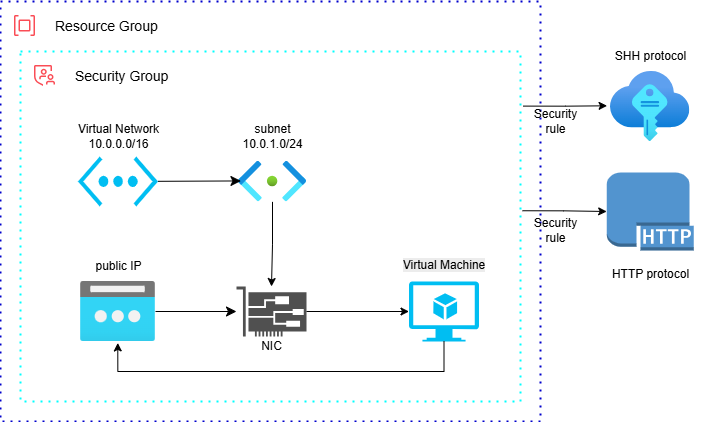

The diagram above was exported from draw.io. Its source (the exported page's mxGraphModel, read from the mxfile embedded in the PNG):
<mxGraphModel dx="1700" dy="838" grid="1" gridSize="10" guides="1" tooltips="1" connect="1" arrows="1" fold="1" page="1" pageScale="1" pageWidth="850" pageHeight="1100" math="0" shadow="0">
  <root>
    <mxCell id="0" />
    <mxCell id="1" parent="0" />
    <mxCell id="4kR0NGLtOHgwJMbBn3VP-18" value="" style="container=1;collapsible=0;expand=0;recursiveResize=0;html=1;whiteSpace=wrap;strokeColor=#0000CC;fillColor=none;dashed=1;dashPattern=1 3;strokeWidth=2" parent="1" vertex="1">
      <mxGeometry x="20" y="10" width="540" height="420" as="geometry" />
    </mxCell>
    <mxCell id="4kR0NGLtOHgwJMbBn3VP-19" value="Resource Group" style="shape=rect;fillColor=none;aspect=fixed;resizable=0;labelPosition=right;verticalLabelPosition=middle;align=left;verticalAlign=middle;strokeColor=none;part=1;spacingLeft=5;fontSize=14;" parent="4kR0NGLtOHgwJMbBn3VP-18" vertex="1">
      <mxGeometry width="48" height="48" relative="1" as="geometry" />
    </mxCell>
    <mxCell id="4kR0NGLtOHgwJMbBn3VP-20" value="" style="fillColor=#FA4D56;shape=mxgraph.ibm_cloud.group--resource;strokeColor=none;dashed=0;outlineConnect=0;html=1;labelPosition=center;verticalLabelPosition=bottom;verticalAlign=top;part=1;movable=0;resizable=0;rotatable=0;" parent="4kR0NGLtOHgwJMbBn3VP-19" vertex="1">
      <mxGeometry width="24" height="24" relative="1" as="geometry">
        <mxPoint x="12" y="12" as="offset" />
      </mxGeometry>
    </mxCell>
    <mxCell id="4kR0NGLtOHgwJMbBn3VP-22" value="" style="container=1;collapsible=0;expand=0;recursiveResize=0;html=1;whiteSpace=wrap;strokeColor=#00FFFF;fillColor=none;dashed=1;dashPattern=1 3;strokeWidth=2" parent="4kR0NGLtOHgwJMbBn3VP-18" vertex="1">
      <mxGeometry x="20" y="50" width="500" height="350" as="geometry" />
    </mxCell>
    <mxCell id="4kR0NGLtOHgwJMbBn3VP-23" value="Security Group" style="shape=rect;fillColor=none;aspect=fixed;resizable=0;labelPosition=right;verticalLabelPosition=middle;align=left;verticalAlign=middle;strokeColor=none;part=1;spacingLeft=5;fontSize=14;" parent="4kR0NGLtOHgwJMbBn3VP-22" vertex="1">
      <mxGeometry width="48" height="48" relative="1" as="geometry" />
    </mxCell>
    <mxCell id="4kR0NGLtOHgwJMbBn3VP-24" value="" style="fillColor=#FA4D56;shape=mxgraph.ibm_cloud.group--security;strokeColor=none;dashed=0;outlineConnect=0;html=1;labelPosition=center;verticalLabelPosition=bottom;verticalAlign=top;part=1;movable=0;resizable=0;rotatable=0;" parent="4kR0NGLtOHgwJMbBn3VP-23" vertex="1">
      <mxGeometry width="24" height="24" relative="1" as="geometry">
        <mxPoint x="12" y="12" as="offset" />
      </mxGeometry>
    </mxCell>
    <mxCell id="4kR0NGLtOHgwJMbBn3VP-1" value="" style="verticalLabelPosition=bottom;html=1;verticalAlign=top;align=center;strokeColor=none;fillColor=#00BEF2;shape=mxgraph.azure.virtual_machine_feature;pointerEvents=1;" parent="4kR0NGLtOHgwJMbBn3VP-22" vertex="1">
      <mxGeometry x="388.5" y="230" width="70" height="60" as="geometry" />
    </mxCell>
    <mxCell id="4kR0NGLtOHgwJMbBn3VP-2" value="" style="sketch=0;pointerEvents=1;shadow=0;dashed=0;html=1;strokeColor=none;fillColor=#505050;labelPosition=center;verticalLabelPosition=bottom;verticalAlign=top;outlineConnect=0;align=center;shape=mxgraph.office.devices.nic;" parent="4kR0NGLtOHgwJMbBn3VP-22" vertex="1">
      <mxGeometry x="216" y="235" width="70" height="50" as="geometry" />
    </mxCell>
    <mxCell id="4kR0NGLtOHgwJMbBn3VP-3" value="NIC" style="text;html=1;align=center;verticalAlign=middle;resizable=0;points=[];autosize=1;strokeColor=none;fillColor=none;" parent="4kR0NGLtOHgwJMbBn3VP-22" vertex="1">
      <mxGeometry x="231" y="280" width="40" height="30" as="geometry" />
    </mxCell>
    <mxCell id="4kR0NGLtOHgwJMbBn3VP-14" style="edgeStyle=orthogonalEdgeStyle;rounded=0;orthogonalLoop=1;jettySize=auto;html=1;" parent="4kR0NGLtOHgwJMbBn3VP-22" source="4kR0NGLtOHgwJMbBn3VP-9" target="4kR0NGLtOHgwJMbBn3VP-2" edge="1">
      <mxGeometry relative="1" as="geometry" />
    </mxCell>
    <mxCell id="4kR0NGLtOHgwJMbBn3VP-9" value="" style="image;aspect=fixed;html=1;points=[];align=center;fontSize=12;image=img/lib/azure2/networking/Subnet.svg;" parent="4kR0NGLtOHgwJMbBn3VP-22" vertex="1">
      <mxGeometry x="218" y="109.64" width="68" height="40.72" as="geometry" />
    </mxCell>
    <mxCell id="4kR0NGLtOHgwJMbBn3VP-10" value="" style="verticalLabelPosition=bottom;html=1;verticalAlign=top;align=center;strokeColor=none;fillColor=#00BEF2;shape=mxgraph.azure.virtual_network;pointerEvents=1;" parent="4kR0NGLtOHgwJMbBn3VP-22" vertex="1">
      <mxGeometry x="57.5" y="105" width="80" height="50" as="geometry" />
    </mxCell>
    <mxCell id="mUlHjOTtHAjlOFtIULLt-2" style="edgeStyle=none;curved=1;rounded=0;orthogonalLoop=1;jettySize=auto;html=1;fontSize=12;startSize=8;endSize=8;" edge="1" parent="4kR0NGLtOHgwJMbBn3VP-22" source="4kR0NGLtOHgwJMbBn3VP-6" target="4kR0NGLtOHgwJMbBn3VP-2">
      <mxGeometry relative="1" as="geometry" />
    </mxCell>
    <mxCell id="4kR0NGLtOHgwJMbBn3VP-6" value="" style="image;aspect=fixed;html=1;points=[];align=center;fontSize=12;image=img/lib/azure2/networking/Public_IP_Addresses.svg;" parent="4kR0NGLtOHgwJMbBn3VP-22" vertex="1">
      <mxGeometry x="60" y="230" width="75" height="60" as="geometry" />
    </mxCell>
    <mxCell id="4kR0NGLtOHgwJMbBn3VP-11" value="public IP" style="text;html=1;align=center;verticalAlign=middle;resizable=0;points=[];autosize=1;strokeColor=none;fillColor=none;" parent="4kR0NGLtOHgwJMbBn3VP-22" vertex="1">
      <mxGeometry x="62.5" y="200" width="70" height="30" as="geometry" />
    </mxCell>
    <mxCell id="4kR0NGLtOHgwJMbBn3VP-12" style="edgeStyle=orthogonalEdgeStyle;rounded=0;orthogonalLoop=1;jettySize=auto;html=1;entryX=0.497;entryY=1.024;entryDx=0;entryDy=0;entryPerimeter=0;exitX=0.5;exitY=1;exitDx=0;exitDy=0;exitPerimeter=0;" parent="4kR0NGLtOHgwJMbBn3VP-22" source="4kR0NGLtOHgwJMbBn3VP-1" target="4kR0NGLtOHgwJMbBn3VP-6" edge="1">
      <mxGeometry relative="1" as="geometry">
        <mxPoint x="424" y="361" as="sourcePoint" />
        <Array as="points">
          <mxPoint x="423" y="320" />
          <mxPoint x="97" y="320" />
        </Array>
      </mxGeometry>
    </mxCell>
    <mxCell id="4kR0NGLtOHgwJMbBn3VP-13" style="edgeStyle=orthogonalEdgeStyle;rounded=0;orthogonalLoop=1;jettySize=auto;html=1;entryX=0;entryY=0.5;entryDx=0;entryDy=0;entryPerimeter=0;" parent="4kR0NGLtOHgwJMbBn3VP-22" source="4kR0NGLtOHgwJMbBn3VP-2" target="4kR0NGLtOHgwJMbBn3VP-1" edge="1">
      <mxGeometry relative="1" as="geometry" />
    </mxCell>
    <mxCell id="4kR0NGLtOHgwJMbBn3VP-17" value="subnet&lt;div&gt;10.0.1.0/24&lt;/div&gt;" style="text;html=1;align=center;verticalAlign=middle;resizable=0;points=[];autosize=1;strokeColor=none;fillColor=none;" parent="4kR0NGLtOHgwJMbBn3VP-22" vertex="1">
      <mxGeometry x="212" y="64.99999999999999" width="80" height="40" as="geometry" />
    </mxCell>
    <mxCell id="4kR0NGLtOHgwJMbBn3VP-25" value="Virtual Network&lt;div&gt;10.0.0.0/16&lt;/div&gt;" style="text;html=1;align=center;verticalAlign=middle;resizable=0;points=[];autosize=1;strokeColor=none;fillColor=none;" parent="4kR0NGLtOHgwJMbBn3VP-22" vertex="1">
      <mxGeometry x="47.5" y="65" width="100" height="40" as="geometry" />
    </mxCell>
    <mxCell id="4kR0NGLtOHgwJMbBn3VP-5" value="&lt;span style=&quot;color: rgb(0, 0, 0); font-family: Helvetica; font-size: 12px; font-style: normal; font-variant-ligatures: normal; font-variant-caps: normal; font-weight: 400; letter-spacing: normal; orphans: 2; text-indent: 0px; text-transform: none; widows: 2; word-spacing: 0px; -webkit-text-stroke-width: 0px; white-space: normal; background-color: rgb(236, 236, 236); text-decoration-thickness: initial; text-decoration-style: initial; text-decoration-color: initial; float: none; display: inline !important;&quot;&gt;Virtual Machine&lt;/span&gt;" style="text;whiteSpace=wrap;html=1;align=center;" parent="4kR0NGLtOHgwJMbBn3VP-22" vertex="1">
      <mxGeometry x="368.5" y="200" width="110" height="30" as="geometry" />
    </mxCell>
    <mxCell id="mUlHjOTtHAjlOFtIULLt-1" style="edgeStyle=none;curved=1;rounded=0;orthogonalLoop=1;jettySize=auto;html=1;entryX=0.036;entryY=0.486;entryDx=0;entryDy=0;entryPerimeter=0;fontSize=12;startSize=8;endSize=8;" edge="1" parent="4kR0NGLtOHgwJMbBn3VP-22" source="4kR0NGLtOHgwJMbBn3VP-10" target="4kR0NGLtOHgwJMbBn3VP-9">
      <mxGeometry relative="1" as="geometry" />
    </mxCell>
    <mxCell id="4kR0NGLtOHgwJMbBn3VP-26" value="" style="image;aspect=fixed;html=1;points=[];align=center;fontSize=12;image=img/lib/azure2/other/SSH_Keys.svg;" parent="1" vertex="1">
      <mxGeometry x="630" y="80" width="79.34" height="70" as="geometry" />
    </mxCell>
    <mxCell id="4kR0NGLtOHgwJMbBn3VP-29" value="" style="outlineConnect=0;dashed=0;verticalLabelPosition=bottom;verticalAlign=top;align=center;html=1;shape=mxgraph.aws3.http_protocol;fillColor=#5294CF;gradientColor=none;" parent="1" vertex="1">
      <mxGeometry x="626.17" y="181" width="87" height="78" as="geometry" />
    </mxCell>
    <mxCell id="4kR0NGLtOHgwJMbBn3VP-30" style="edgeStyle=orthogonalEdgeStyle;rounded=0;orthogonalLoop=1;jettySize=auto;html=1;exitX=1.005;exitY=0.156;exitDx=0;exitDy=0;entryX=-0.043;entryY=0.49;entryDx=0;entryDy=0;entryPerimeter=0;exitPerimeter=0;" parent="1" source="4kR0NGLtOHgwJMbBn3VP-22" target="4kR0NGLtOHgwJMbBn3VP-26" edge="1">
      <mxGeometry relative="1" as="geometry" />
    </mxCell>
    <mxCell id="4kR0NGLtOHgwJMbBn3VP-31" style="edgeStyle=orthogonalEdgeStyle;rounded=0;orthogonalLoop=1;jettySize=auto;html=1;exitX=1.004;exitY=0.455;exitDx=0;exitDy=0;entryX=0;entryY=0.5;entryDx=0;entryDy=0;entryPerimeter=0;exitPerimeter=0;" parent="1" source="4kR0NGLtOHgwJMbBn3VP-22" target="4kR0NGLtOHgwJMbBn3VP-29" edge="1">
      <mxGeometry relative="1" as="geometry" />
    </mxCell>
    <mxCell id="4kR0NGLtOHgwJMbBn3VP-32" value="SHH protocol" style="text;html=1;align=center;verticalAlign=middle;resizable=0;points=[];autosize=1;strokeColor=none;fillColor=none;" parent="1" vertex="1">
      <mxGeometry x="624.67" y="50" width="90" height="30" as="geometry" />
    </mxCell>
    <mxCell id="4kR0NGLtOHgwJMbBn3VP-33" value="HTTP protocol" style="text;html=1;align=center;verticalAlign=middle;resizable=0;points=[];autosize=1;strokeColor=none;fillColor=none;" parent="1" vertex="1">
      <mxGeometry x="619.67" y="268" width="100" height="30" as="geometry" />
    </mxCell>
    <mxCell id="4kR0NGLtOHgwJMbBn3VP-34" value="Security&lt;div&gt;rule&lt;/div&gt;" style="text;html=1;align=center;verticalAlign=middle;resizable=0;points=[];autosize=1;strokeColor=none;fillColor=none;" parent="1" vertex="1">
      <mxGeometry x="540" y="219" width="70" height="40" as="geometry" />
    </mxCell>
    <mxCell id="4kR0NGLtOHgwJMbBn3VP-35" value="Security&lt;div&gt;rule&lt;/div&gt;" style="text;html=1;align=center;verticalAlign=middle;resizable=0;points=[];autosize=1;strokeColor=none;fillColor=none;" parent="1" vertex="1">
      <mxGeometry x="540" y="110" width="70" height="40" as="geometry" />
    </mxCell>
  </root>
</mxGraphModel>